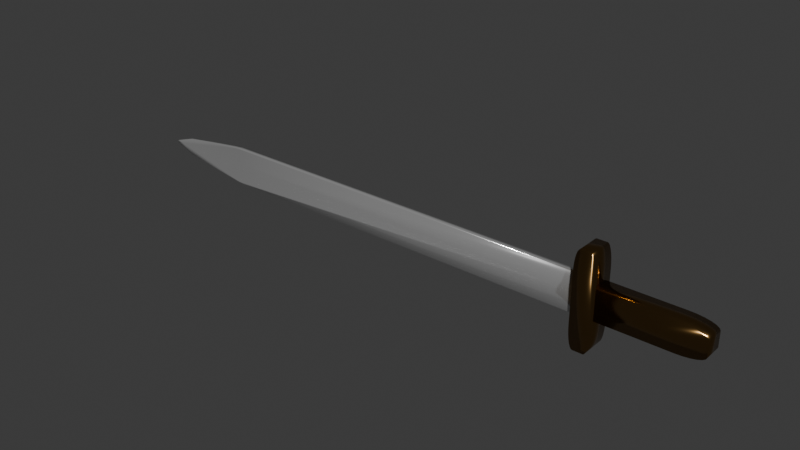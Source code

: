 # Source: Sword.blend  (saved by Blender 4.0.36; exported with 4.5.12 LTS)
import bpy
from mathutils import Matrix  # noqa: F401  (used for matrix-valued properties, if any)

bpy.ops.wm.read_factory_settings(use_empty=True)
scene = bpy.context.scene
scene.name = 'Scene'

# ---- collections
col_collection = bpy.data.collections.new('Collection'); scene.collection.children.link(col_collection)

# ---- materials (node trees are filled in below, after node groups)
mat_material_001 = bpy.data.materials.new('Material.001')
mat_material_001.use_transparent_shadow = False
mat_material_002 = bpy.data.materials.new('Material.002')
mat_material_002.use_transparent_shadow = False

# ---- material node trees
mat_material_001.use_nodes = True; mat_material_001.node_tree.nodes.clear()
_N = mat_material_001.node_tree.nodes; _L = mat_material_001.node_tree.links
n0 = _N.new('ShaderNodeBsdfPrincipled'); n0.name = 'Principled BSDF'; n0.location = (10, 300)
n0.inputs[0].default_value = (1.0, 1.0, 1.0, 1.0)
n0.inputs[1].default_value = 0.823
n0.inputs[2].default_value = 0.1062
n0.inputs[3].default_value = 1.45
n1 = _N.new('ShaderNodeOutputMaterial'); n1.name = 'Material Output'; n1.location = (300, 300)
_L.new(n0.outputs[0], n1.inputs[0])
n1.is_active_output = True
mat_material_002.use_nodes = True; mat_material_002.node_tree.nodes.clear()
_N = mat_material_002.node_tree.nodes; _L = mat_material_002.node_tree.links
n0 = _N.new('ShaderNodeBsdfPrincipled'); n0.name = 'Principled BSDF'; n0.location = (10, 300)
n0.inputs[0].default_value = (0.2885, 0.1664, 0.05714, 1.0)
n0.inputs[1].default_value = 1.0
n0.inputs[2].default_value = 0.1903
n0.inputs[3].default_value = 1.45
n1 = _N.new('ShaderNodeOutputMaterial'); n1.name = 'Material Output'; n1.location = (300, 300)
_L.new(n0.outputs[0], n1.inputs[0])
n1.is_active_output = True

# ---- world
world_world = bpy.data.worlds.new('World'); scene.world = world_world
world_world.use_nodes = True; world_world.node_tree.nodes.clear()
_N = world_world.node_tree.nodes; _L = world_world.node_tree.links
n0 = _N.new('ShaderNodeOutputWorld'); n0.name = 'World Output'; n0.location = (300, 300)
n1 = _N.new('ShaderNodeBackground'); n1.name = 'Background'; n1.location = (10, 300)
n1.inputs[0].default_value = (0.05088, 0.05088, 0.05088, 1.0)
_L.new(n1.outputs[0], n0.inputs[0])
n0.is_active_output = True
world_world.color = (0.05088, 0.05088, 0.05088)
world_world.use_sun_shadow = False
world_world.sun_shadow_jitter_overblur = 0.0

# ---- meshes
me_cube_001 = bpy.data.meshes.new('Cube.001')
me_cube_001.from_pydata([(-1.116, -0.01749, -0.1184), (-1.116, -0.01749, 0.1184), (-1.116, 0.01749, -0.1184), (-1.116, 0.01749, 0.1184), (5.302, -0.03784, -0.2561), (5.302, -0.03784, 0.2561), (5.302, 0.03784, -0.2561), (5.302, 0.03784, 0.2561), (5.302, 0.004691, -6.637e-10), (5.302, -0.007253, -6.637e-10), (-0.1354, -0.004731, -6.637e-10), (-0.1354, 0.001386, -6.637e-10), (-1.395, -0.006471, 0.02537), (-1.395, -0.006471, -0.02537), (-1.334, -0.004469, -6.637e-10), (-1.41, -0.005877, 0.01909), (-1.421, -0.005464, 0.01185), (-1.426, -0.005252, 0.004017), (-1.426, -0.005252, -0.004017), (-1.421, -0.005464, -0.01185), (-1.41, -0.005877, -0.01909), (-1.395, 0.006471, -0.02537), (-1.395, 0.006471, 0.02537), (-1.334, 0.003685, -6.637e-10), (-1.41, 0.005877, -0.01909), (-1.421, 0.005464, -0.01185), (-1.426, 0.005252, -0.004017), (-1.426, 0.005252, 0.004017), (-1.421, 0.005464, 0.01185), (-1.41, 0.005877, 0.01909), (-0.0032, 0.03784, -0.2561), (-0.198, 0.03654, -0.2473), (-0.1354, 0.03784, -0.2461), (-0.115, 0.03746, -0.2535), (-0.198, 0.03654, 0.2473), (-0.0032, 0.03784, 0.2561), (-0.1354, 0.03784, 0.2461), (-0.115, 0.03746, 0.2535), (-0.198, -0.03654, -0.2473), (-0.0032, -0.03784, -0.2561), (-0.1354, -0.03784, -0.2461), (-0.115, -0.03746, -0.2535), (-0.0032, -0.03784, 0.2561), (-0.198, -0.03654, 0.2473), (-0.1354, -0.03784, 0.2461), (-0.115, -0.03746, 0.2535)], [], [(10, 44, 43, 1, 12, 14), (34, 3, 1, 43), (8, 7, 5, 9), (0, 13, 21, 2), (30, 32, 11, 8, 6), (4, 9, 10, 40, 39), (30, 6, 4, 39), (6, 8, 9, 4), (7, 35, 42, 5), (12, 1, 3, 22), (11, 36, 35, 7, 8), (38, 40, 10, 14, 13, 0), (23, 22, 3, 34, 36, 11), (2, 21, 23, 11, 32, 31), (12, 15, 14), (15, 16, 14), (16, 17, 14), (17, 18, 14), (18, 19, 14), (19, 20, 14), (20, 13, 14), (21, 24, 23), (24, 25, 23), (25, 26, 23), (26, 27, 23), (27, 28, 23), (28, 29, 23), (29, 22, 23), (12, 22, 29, 15), (15, 29, 28, 16), (16, 28, 27, 17), (17, 27, 26, 18), (18, 26, 25, 19), (19, 25, 24, 20), (20, 24, 21, 13), (9, 5, 42, 44, 10), (30, 33, 32), (33, 31, 32), (34, 37, 36), (37, 35, 36), (38, 41, 40), (41, 39, 40), (42, 45, 44), (45, 43, 44), (34, 43, 45, 37), (37, 45, 42, 35), (30, 39, 41, 33), (33, 41, 38, 31), (2, 31, 38, 0)])
me_cube_001.polygons.foreach_set('use_smooth', [True] * 49)
_uv = me_cube_001.uv_layers.new(name='UVMap')
_uv.uv.foreach_set('vector', [0.5, 0.9507, 0.6201, 0.9507, 0.625, 0.9538, 0.625, 1.0, 0.5268, 1.0, 0.5, 0.9949, 0.8288, 0.5, 0.875, 0.5, 0.875, 0.75, 0.8288, 0.75, 0.5, 0.5, 0.625, 0.5, 0.625, 0.75, 0.5, 0.75, 0.375, 0.0, 0.4732, 0.0, 0.4732, 0.25, 0.375, 0.25, 0.375, 0.3042, 0.3799, 0.2993, 0.5, 0.2993, 0.5, 0.5, 0.375, 0.5, 0.375, 0.75, 0.5, 0.75, 0.5, 0.9507, 0.3799, 0.9507, 0.375, 0.9458, 0.1792, 0.5, 0.375, 0.5, 0.375, 0.75, 0.1792, 0.75, 0.375, 0.5, 0.5, 0.5, 0.5, 0.75, 0.375, 0.75, 0.625, 0.5, 0.8208, 0.5, 0.8208, 0.75, 0.625, 0.75, 0.5268, 0.0, 0.625, 0.0, 0.625, 0.25, 0.5268, 0.25, 0.5, 0.2993, 0.6201, 0.2993, 0.625, 0.3042, 0.625, 0.5, 0.5, 0.5, 0.375, 0.9538, 0.3799, 0.9507, 0.5, 0.9507, 0.5, 0.9949, 0.4732, 1.0, 0.375, 1.0, 0.5, 0.2551, 0.5268, 0.25, 0.625, 0.25, 0.625, 0.2962, 0.6201, 0.2993, 0.5, 0.2993, 0.375, 0.25, 0.4732, 0.25, 0.5, 0.2551, 0.5, 0.2993, 0.3799, 0.2993, 0.375, 0.2962, 0.5, 0.9959, 0.516, 0.9949, 0.5, 0.9949, 0.516, 0.9949, 0.5102, 0.9961, 0.5, 0.9949, 0.5102, 0.9961, 0.5, 0.9976, 0.5, 0.9949, 0.5, 0.9976, 0.5, 0.9976, 0.5, 0.9949, 0.5, 0.9976, 0.4853, 1.0, 0.5, 0.9949, 0.4853, 1.0, 0.4793, 1.0, 0.5, 0.9949, 0.4793, 1.0, 0.4732, 1.0, 0.5, 0.9949, 0.4732, 0.25, 0.4798, 0.2519, 0.5, 0.2551, 0.4798, 0.2519, 0.4872, 0.2578, 0.5, 0.2551, 0.4872, 0.2578, 0.4952, 0.2662, 0.5, 0.2551, 0.4952, 0.2662, 0.5033, 0.272, 0.5, 0.2551, 0.5033, 0.272, 0.511, 0.2742, 0.5, 0.2551, 0.511, 0.2742, 0.5181, 0.2774, 0.5, 0.2551, 0.5181, 0.2774, 0.5242, 0.2837, 0.5, 0.2551, 0.5268, 0.0, 0.5268, 0.25, 0.5202, 0.2519, 0.5202, -0.001921, 0.5202, -0.001921, 0.5202, 0.2519, 0.5128, 0.2578, 0.5128, -0.007778, 0.5128, -0.007778, 0.5128, 0.2578, 0.5048, 0.2662, 0.5048, -0.01618, 0.5048, -0.01618, 0.5048, 0.2662, 0.4952, 0.2662, 0.4952, -0.01618, 0.4952, -0.01618, 0.4952, 0.2662, 0.4872, 0.2578, 0.4872, -0.007778, 0.4872, -0.007778, 0.4872, 0.2578, 0.4798, 0.2519, 0.4798, -0.001921, 0.4798, -0.001921, 0.4798, 0.2519, 0.4732, 0.25, 0.4732, 0.0, 0.5, 0.75, 0.625, 0.75, 0.625, 0.9458, 0.6201, 0.9507, 0.5, 0.9507, 0.1792, 0.5, 0.1743, 0.5013, 0.1743, 0.5, 0.1743, 0.5013, 0.1743, 0.5043, 0.1743, 0.5, 0.625, 0.2962, 0.625, 0.2986, 0.6201, 0.2993, 0.625, 0.2986, 0.625, 0.2993, 0.6201, 0.2993, 0.1743, 0.7457, 0.1743, 0.7487, 0.1743, 0.75, 0.1743, 0.7487, 0.1792, 0.75, 0.1743, 0.75, 0.625, 0.9507, 0.625, 0.9514, 0.6201, 0.9507, 0.625, 0.9514, 0.625, 0.9538, 0.6201, 0.9507, 0.8288, 0.5, 0.8288, 0.75, 0.8257, 0.7487, 0.8257, 0.5013, 0.8257, 0.5013, 0.8257, 0.7487, 0.8208, 0.75, 0.8208, 0.5, 0.1792, 0.5, 0.1792, 0.75, 0.1743, 0.7487, 0.1743, 0.5013, 0.1743, 0.5013, 0.1743, 0.7487, 0.1712, 0.75, 0.1712, 0.5, 0.125, 0.5, 0.1712, 0.5, 0.1712, 0.75, 0.125, 0.75])
me_cube_001.materials.append(mat_material_001)
me_cube_001.update()
me_cube_002 = bpy.data.meshes.new('Cube.002')
me_cube_002.from_pydata([(-0.1341, -0.1665, -0.3226), (-0.0692, -0.1665, -0.6253), (-0.1325, -0.1665, -0.39), (-0.1277, -0.1665, -0.4539), (-0.12, -0.1665, -0.5113), (-0.1097, -0.1665, -0.5593), (-0.09737, -0.1665, -0.5953), (-0.08364, -0.1665, -0.6177), (-0.0692, -0.1665, 0.6253), (-0.1341, -0.1665, 0.3226), (-0.08364, -0.1665, 0.6177), (-0.09737, -0.1665, 0.5953), (-0.1097, -0.1665, 0.5593), (-0.12, -0.1665, 0.5113), (-0.1277, -0.1665, 0.4539), (-0.1325, -0.1665, 0.39), (-0.0692, 0.1665, -0.6253), (-0.1341, 0.1665, -0.3226), (-0.08364, 0.1665, -0.6177), (-0.09737, 0.1665, -0.5953), (-0.1097, 0.1665, -0.5593), (-0.12, 0.1665, -0.5113), (-0.1277, 0.1665, -0.4539), (-0.1325, 0.1665, -0.39), (-0.1341, 0.1665, 0.3226), (-0.0692, 0.1665, 0.6253), (-0.1325, 0.1665, 0.39), (-0.1277, 0.1665, 0.4539), (-0.12, 0.1665, 0.5113), (-0.1097, 0.1665, 0.5593), (-0.09737, 0.1665, 0.5953), (-0.08364, 0.1665, 0.6177), (0.0692, -0.1665, -0.6253), (0.1341, -0.1665, -0.3226), (0.08364, -0.1665, -0.6177), (0.09737, -0.1665, -0.5953), (0.1097, -0.1665, -0.5593), (0.12, -0.1665, -0.5113), (0.1277, -0.1665, -0.4539), (0.1325, -0.1665, -0.39), (0.1341, -0.1665, 0.3226), (0.0692, -0.1665, 0.6253), (0.1325, -0.1665, 0.39), (0.1277, -0.1665, 0.4539), (0.12, -0.1665, 0.5113), (0.1097, -0.1665, 0.5593), (0.09737, -0.1665, 0.5953), (0.08364, -0.1665, 0.6177), (0.1341, 0.1665, -0.3226), (0.0692, 0.1665, -0.6253), (0.1325, 0.1665, -0.39), (0.1277, 0.1665, -0.4539), (0.12, 0.1665, -0.5113), (0.1097, 0.1665, -0.5593), (0.09737, 0.1665, -0.5953), (0.08364, 0.1665, -0.6177), (0.0692, 0.1665, 0.6253), (0.1341, 0.1665, 0.3226), (0.08364, 0.1665, 0.6177), (0.09737, 0.1665, 0.5953), (0.1097, 0.1665, 0.5593), (0.12, 0.1665, 0.5113), (0.1277, 0.1665, 0.4539), (0.1325, 0.1665, 0.39)], [], [(32, 34, 35, 36, 37, 38, 39, 33, 40, 42, 43, 44, 45, 46, 47, 41, 8, 10, 11, 12, 13, 14, 15, 9, 0, 2, 3, 4, 5, 6, 7, 1), (48, 57, 40, 33), (56, 25, 8, 41), (0, 9, 24, 17), (16, 18, 19, 20, 21, 22, 23, 17, 24, 26, 27, 28, 29, 30, 31, 25, 56, 58, 59, 60, 61, 62, 63, 57, 48, 50, 51, 52, 53, 54, 55, 49), (16, 1, 7, 18), (18, 7, 6, 19), (19, 6, 5, 20), (20, 5, 4, 21), (21, 4, 3, 22), (22, 3, 2, 23), (23, 2, 0, 17), (8, 25, 31, 10), (10, 31, 30, 11), (11, 30, 29, 12), (12, 29, 28, 13), (13, 28, 27, 14), (14, 27, 26, 15), (15, 26, 24, 9), (32, 49, 55, 34), (34, 55, 54, 35), (35, 54, 53, 36), (36, 53, 52, 37), (37, 52, 51, 38), (38, 51, 50, 39), (39, 50, 48, 33), (56, 41, 47, 58), (58, 47, 46, 59), (59, 46, 45, 60), (60, 45, 44, 61), (61, 44, 43, 62), (62, 43, 42, 63), (63, 42, 40, 57), (16, 49, 32, 1)])
me_cube_002.polygons.foreach_set('use_smooth', [True] * 34)
_uv = me_cube_002.uv_layers.new(name='UVMap')
_uv.uv.foreach_set('vector', [0.375, 0.8105, 0.3765, 0.797, 0.381, 0.7843, 0.3882, 0.7728, 0.3978, 0.7632, 0.4093, 0.756, 0.422, 0.7515, 0.4355, 0.75, 0.5645, 0.75, 0.578, 0.7515, 0.5907, 0.756, 0.6022, 0.7632, 0.6118, 0.7728, 0.619, 0.7843, 0.6235, 0.797, 0.625, 0.8105, 0.625, 0.9395, 0.6235, 0.953, 0.619, 0.9657, 0.6118, 0.9772, 0.6022, 0.9868, 0.5907, 0.994, 0.578, 0.9985, 0.5645, 1.0, 0.4355, 1.0, 0.422, 0.9985, 0.4093, 0.994, 0.3978, 0.9868, 0.3882, 0.9772, 0.381, 0.9657, 0.3765, 0.953, 0.375, 0.9395, 0.4355, 0.5, 0.5645, 0.5, 0.5645, 0.75, 0.4355, 0.75, 0.6855, 0.5, 0.8145, 0.5, 0.8145, 0.75, 0.6855, 0.75, 0.4355, 0.0, 0.5645, 0.0, 0.5645, 0.25, 0.4355, 0.25, 0.375, 0.3105, 0.3765, 0.297, 0.381, 0.2843, 0.3882, 0.2728, 0.3978, 0.2632, 0.4093, 0.256, 0.422, 0.2515, 0.4355, 0.25, 0.5645, 0.25, 0.578, 0.2515, 0.5907, 0.256, 0.6022, 0.2632, 0.6118, 0.2728, 0.619, 0.2843, 0.6235, 0.297, 0.625, 0.3105, 0.625, 0.4395, 0.6235, 0.453, 0.619, 0.4657, 0.6118, 0.4772, 0.6022, 0.4868, 0.5907, 0.494, 0.578, 0.4985, 0.5645, 0.5, 0.4355, 0.5, 0.422, 0.4985, 0.4093, 0.494, 0.3978, 0.4868, 0.3882, 0.4772, 0.381, 0.4657, 0.3765, 0.453, 0.375, 0.4395, 0.1855, 0.5, 0.1855, 0.75, 0.172, 0.75, 0.172, 0.5, 0.172, 0.5, 0.172, 0.75, 0.1593, 0.75, 0.1593, 0.5, 0.1593, 0.5, 0.1593, 0.75, 0.1478, 0.75, 0.1478, 0.5, 0.1478, 0.5, 0.1478, 0.75, 0.125, 0.75, 0.125, 0.5, 0.375, 0.25, 0.375, 0.0, 0.4093, 0.0, 0.4093, 0.25, 0.4093, 0.25, 0.4093, 0.0, 0.422, 0.0, 0.422, 0.25, 0.422, 0.25, 0.422, 0.0, 0.4355, 0.0, 0.4355, 0.25, 0.8145, 0.75, 0.8145, 0.5, 0.828, 0.5, 0.828, 0.75, 0.828, 0.75, 0.828, 0.5, 0.8407, 0.5, 0.8407, 0.75, 0.8407, 0.75, 0.8407, 0.5, 0.875, 0.5, 0.875, 0.75, 0.625, 0.0, 0.625, 0.25, 0.6022, 0.25, 0.6022, 0.0, 0.6022, 0.0, 0.6022, 0.25, 0.5907, 0.25, 0.5907, 0.0, 0.5907, 0.0, 0.5907, 0.25, 0.578, 0.25, 0.578, 0.0, 0.578, 0.0, 0.578, 0.25, 0.5645, 0.25, 0.5645, 0.0, 0.3145, 0.75, 0.3145, 0.5, 0.328, 0.5, 0.328, 0.75, 0.328, 0.75, 0.328, 0.5, 0.3407, 0.5, 0.3407, 0.75, 0.3407, 0.75, 0.3407, 0.5, 0.3522, 0.5, 0.3522, 0.75, 0.3522, 0.75, 0.3522, 0.5, 0.3978, 0.5, 0.3978, 0.75, 0.3978, 0.75, 0.3978, 0.5, 0.4093, 0.5, 0.4093, 0.75, 0.4093, 0.75, 0.4093, 0.5, 0.422, 0.5, 0.422, 0.75, 0.422, 0.75, 0.422, 0.5, 0.4355, 0.5, 0.4355, 0.75, 0.6855, 0.5, 0.6855, 0.75, 0.672, 0.75, 0.672, 0.5, 0.672, 0.5, 0.672, 0.75, 0.6593, 0.75, 0.6593, 0.5, 0.6593, 0.5, 0.6593, 0.75, 0.6478, 0.75, 0.6478, 0.5, 0.6478, 0.5, 0.6478, 0.75, 0.6022, 0.75, 0.6022, 0.5, 0.6022, 0.5, 0.6022, 0.75, 0.5907, 0.75, 0.5907, 0.5, 0.5907, 0.5, 0.5907, 0.75, 0.578, 0.75, 0.578, 0.5, 0.578, 0.5, 0.578, 0.75, 0.5645, 0.75, 0.5645, 0.5, 0.1855, 0.5, 0.3145, 0.5, 0.3145, 0.75, 0.1855, 0.75])
me_cube_002.materials.append(mat_material_002)
me_cube_002.update()
me_cube_003 = bpy.data.meshes.new('Cube.003')
me_cube_003.from_pydata([(-0.7326, -0.1217, 0.1982), (-0.7326, 0.1217, 0.1982), (-0.7326, -0.1217, -0.1982), (-0.7326, 0.1217, -0.1982), (0.3691, -0.1217, 0.1982), (0.7326, -0.1217, 0.09985), (0.4632, -0.1217, 0.1948), (0.5509, -0.1217, 0.185), (0.6262, -0.1217, 0.1694), (0.6839, -0.1217, 0.149), (0.7202, -0.1217, 0.1253), (0.7326, 0.1217, 0.09985), (0.3691, 0.1217, 0.1982), (0.7202, 0.1217, 0.1253), (0.6839, 0.1217, 0.149), (0.6262, 0.1217, 0.1694), (0.5509, 0.1217, 0.185), (0.4632, 0.1217, 0.1948), (0.7326, -0.1217, -0.09985), (0.3691, -0.1217, -0.1982), (0.7202, -0.1217, -0.1253), (0.6839, -0.1217, -0.149), (0.6262, -0.1217, -0.1694), (0.5509, -0.1217, -0.185), (0.4632, -0.1217, -0.1948), (0.3691, 0.1217, -0.1982), (0.7326, 0.1217, -0.09985), (0.4632, 0.1217, -0.1948), (0.5509, 0.1217, -0.185), (0.6262, 0.1217, -0.1694), (0.6839, 0.1217, -0.149), (0.7202, 0.1217, -0.1253)], [], [(18, 20, 21, 22, 23, 24, 19, 2, 0, 4, 6, 7, 8, 9, 10, 5), (25, 3, 2, 19), (11, 13, 14, 15, 16, 17, 12, 1, 3, 25, 27, 28, 29, 30, 31, 26), (4, 0, 1, 12), (3, 1, 0, 2), (11, 5, 10, 13), (13, 10, 9, 14), (14, 9, 8, 15), (15, 8, 7, 16), (16, 7, 6, 17), (17, 6, 4, 12), (18, 26, 31, 20), (20, 31, 30, 21), (21, 30, 29, 22), (22, 29, 28, 23), (23, 28, 27, 24), (24, 27, 25, 19), (11, 26, 18, 5)])
me_cube_003.polygons.foreach_set('use_smooth', [True] * 18)
_uv = me_cube_003.uv_layers.new(name='UVMap')
_uv.uv.foreach_set('vector', [0.375, 0.812, 0.3771, 0.796, 0.3833, 0.781, 0.3932, 0.7682, 0.406, 0.7583, 0.421, 0.7521, 0.437, 0.75, 0.625, 0.75, 0.625, 1.0, 0.437, 1.0, 0.421, 0.9979, 0.406, 0.9917, 0.3932, 0.9818, 0.3833, 0.969, 0.3771, 0.954, 0.375, 0.938, 0.437, 0.5, 0.625, 0.5, 0.625, 0.75, 0.437, 0.75, 0.375, 0.312, 0.3771, 0.296, 0.3833, 0.281, 0.3932, 0.2682, 0.406, 0.2583, 0.421, 0.2521, 0.437, 0.25, 0.625, 0.25, 0.625, 0.5, 0.437, 0.5, 0.421, 0.4979, 0.406, 0.4917, 0.3932, 0.4818, 0.3833, 0.469, 0.3771, 0.454, 0.375, 0.438, 0.437, 0.0, 0.625, 0.0, 0.625, 0.25, 0.437, 0.25, 0.625, 0.5, 0.875, 0.5, 0.875, 0.75, 0.625, 0.75, 0.187, 0.5, 0.187, 0.75, 0.171, 0.75, 0.171, 0.5, 0.171, 0.5, 0.171, 0.75, 0.156, 0.75, 0.156, 0.5, 0.156, 0.5, 0.156, 0.75, 0.125, 0.75, 0.125, 0.5, 0.375, 0.25, 0.375, 0.0, 0.406, 0.0, 0.406, 0.25, 0.406, 0.25, 0.406, 0.0, 0.421, 0.0, 0.421, 0.25, 0.421, 0.25, 0.421, 0.0, 0.437, 0.0, 0.437, 0.25, 0.313, 0.75, 0.313, 0.5, 0.329, 0.5, 0.329, 0.75, 0.329, 0.75, 0.329, 0.5, 0.344, 0.5, 0.344, 0.75, 0.344, 0.75, 0.344, 0.5, 0.375, 0.5, 0.375, 0.75, 0.375, 0.75, 0.375, 0.5, 0.406, 0.5, 0.406, 0.75, 0.406, 0.75, 0.406, 0.5, 0.421, 0.5, 0.421, 0.75, 0.421, 0.75, 0.421, 0.5, 0.437, 0.5, 0.437, 0.75, 0.187, 0.5, 0.313, 0.5, 0.313, 0.75, 0.187, 0.75])
me_cube_003.materials.append(mat_material_002)
me_cube_003.update()

# ---- objects
ob_cube = bpy.data.objects.new('Cube', me_cube_001)
ob_cube_001 = bpy.data.objects.new('Cube.001', me_cube_002)
ob_cube_002 = bpy.data.objects.new('Cube.002', me_cube_003)

# ---- transforms, parenting, visibility, modifiers, constraints
ob_cube.location = (-1.916, -0.04876, 4.314)
ob_cube_001.location = (3.425, -0.04876, 4.314)
ob_cube_002.location = (4.139, -0.04876, 4.314)

# ---- collection membership
col_collection.objects.link(ob_cube)
col_collection.objects.link(ob_cube_001)
col_collection.objects.link(ob_cube_002)

# ---- scene / render settings (as saved in the file)
scene.frame_start = 1; scene.frame_end = 250; scene.frame_set(1)
scene.render.engine = 'BLENDER_EEVEE_NEXT'
scene.cycles.sampling_pattern = 'TABULATED_SOBOL'
bpy.context.view_layer.update()

# ---- added for rendering (the .blend has no active camera and no usable light): camera, sun
cam_auto = bpy.data.cameras.new('AutoCamera')
cam_auto.lens = 50.0
cam_auto.sensor_width = 36.0
cam_auto.clip_end = 1000.0
ob_auto_camera = bpy.data.objects.new('AutoCamera', cam_auto)
scene.collection.objects.link(ob_auto_camera)
ob_auto_camera.location = (8.45734, -9.27962, 10.4679)
ob_auto_camera.rotation_euler = (1.09748, -7.21219e-08, 0.694738)
scene.camera = ob_auto_camera
light_auto_sun = bpy.data.lights.new('AutoSun', 'SUN')
light_auto_sun.energy = 3.0
light_auto_sun.angle = 0.0523599
ob_auto_sun = bpy.data.objects.new('AutoSun', light_auto_sun)
scene.collection.objects.link(ob_auto_sun)
ob_auto_sun.rotation_euler = (0.872665, 0.174533, 0.523599)
bpy.context.view_layer.update()
